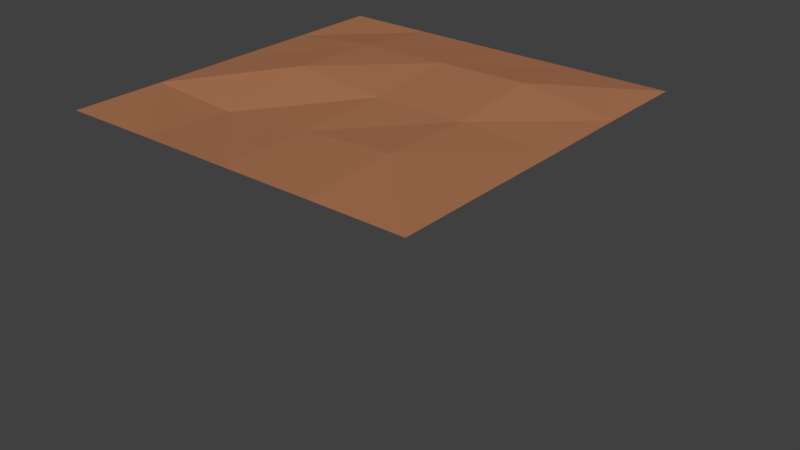 # Source: tileRocks01.blend  (saved by Blender 2.80.74; exported with 4.5.12 LTS)
import bpy
from mathutils import Matrix  # noqa: F401  (used for matrix-valued properties, if any)

bpy.ops.wm.read_factory_settings(use_empty=True)
scene = bpy.context.scene
scene.name = 'Scene'

# ---- collections
col_collection_1 = bpy.data.collections.new('Collection 1'); scene.collection.children.link(col_collection_1)
col_grass_clump = bpy.data.collections.new('Grass Clump'); scene.collection.children.link(col_grass_clump)
col_grass_clump.hide_render = True
col_rocks = bpy.data.collections.new('Rocks'); scene.collection.children.link(col_rocks)

# ---- images (referenced by path relative to the original .blend; pixels are not part of the script)
import os
ASSET_DIR = os.environ.get("B2B_ASSET_DIR", "")  # directory of the original .blend (textures are referenced by path, not embedded)
HERE = os.path.dirname(os.path.abspath(__file__))  # packed textures are extracted next to this script under _unpacked/

def load_image(name, relpath, width, height, colorspace="sRGB"):
    """Load a texture the original file referenced (path relative to the .blend, or extracted next to this script)."""
    p = next((c for c in (os.path.join(HERE, relpath), os.path.join(ASSET_DIR, relpath)) if relpath and os.path.exists(c)), "")
    if p:
        img = bpy.data.images.load(p, check_existing=True)
        img.name = name
    else:  # same state as the original file: an image datablock whose file is absent (Cycles renders it pink)
        img = bpy.data.images.new(name, width, height)
        img.source = "FILE"
        img.filepath = "//" + (relpath or name)
    img.colorspace_settings.name = colorspace
    return img
img_baked = load_image('Baked', 'Baked_N.png', 1024, 1024, 'sRGB')
img_baked_001 = load_image('Baked.001', '', 1024, 1024, 'sRGB')

# ---- materials (node trees are filled in below, after node groups)
mat_dirt = bpy.data.materials.new('Dirt')
mat_dirt.alpha_threshold = 0.0
mat_dirt.roughness = 0.5
mat_grass = bpy.data.materials.new('Grass')
mat_rock = bpy.data.materials.new('Rock')
mat_rock.displacement_method = 'BOTH'
mat_rock_001 = bpy.data.materials.new('Rock.001')
mat_rock_001.displacement_method = 'BOTH'

# ---- material node trees
mat_dirt.use_nodes = True; mat_dirt.node_tree.nodes.clear()
_N = mat_dirt.node_tree.nodes; _L = mat_dirt.node_tree.links
n0 = _N.new('ShaderNodeOutputMaterial'); n0.name = 'Material Output'; n0.location = (300, 300)
n1 = _N.new('ShaderNodeBsdfDiffuse'); n1.name = 'Diffuse BSDF'; n1.location = (10, 300)
n1.inputs[0].default_value = (0.402, 0.1735, 0.08554, 1.0)
_L.new(n1.outputs[0], n0.inputs[0])
n0.is_active_output = True
mat_grass.use_nodes = True; mat_grass.node_tree.nodes.clear()
_N = mat_grass.node_tree.nodes; _L = mat_grass.node_tree.links
n0 = _N.new('ShaderNodeOutputMaterial'); n0.name = 'Material Output'; n0.location = (300, 300)
n1 = _N.new('ShaderNodeBsdfPrincipled'); n1.name = 'Principled BSDF'; n1.location = (10, 300)
n1.distribution = 'GGX'
n1.subsurface_method = 'BURLEY'
n1.inputs[0].default_value = (0.08824, 0.3982, 0.1158, 1.0)
n1.inputs[3].default_value = 1.45
n1.inputs[27].default_value = (0.0, 0.0, 0.0, 1.0)
n1.inputs[28].default_value = 1.0
_L.new(n1.outputs[0], n0.inputs[0])
n0.is_active_output = True
mat_rock.use_nodes = True; mat_rock.node_tree.nodes.clear()
_N = mat_rock.node_tree.nodes; _L = mat_rock.node_tree.links
n0 = _N.new('ShaderNodeOutputMaterial'); n0.name = 'Material Output'; n0.location = (559, 243)
n1 = _N.new('ShaderNodeDisplacement'); n1.name = 'Displacement'; n1.location = (320, 176)
n1.inputs[2].default_value = 0.2
n2 = _N.new('ShaderNodeTexVoronoi'); n2.name = 'Voronoi Texture'; n2.location = (118, 146)
n2.inputs[2].default_value = 1.9
n3 = _N.new('ShaderNodeBsdfPrincipled'); n3.name = 'Principled BSDF'; n3.location = (-181, 218)
n3.width = 246
n3.distribution = 'GGX'
n3.subsurface_method = 'BURLEY'
n3.inputs[0].default_value = (0.05925, 0.0749, 0.08353, 1.0)
n3.inputs[3].default_value = 1.45
n3.inputs[27].default_value = (0.0, 0.0, 0.0, 1.0)
n3.inputs[28].default_value = 1.0
n4 = _N.new('ShaderNodeTexImage'); n4.name = 'Image Texture'; n4.location = (-578, 203)
n4.image = img_baked
n5 = _N.new('ShaderNodeMath'); n5.name = 'Math'; n5.location = (0, 0)
n5.operation = 'MULTIPLY'
_L.new(n3.outputs[0], n0.inputs[0])
_L.new(n1.outputs[0], n0.inputs[2])
_L.new(n5.outputs[0], n1.inputs[0])
_L.new(n2.outputs[0], n5.inputs[0])
_L.new(n2.outputs[0], n5.inputs[1])
n0.is_active_output = True
mat_rock_001.use_nodes = True; mat_rock_001.node_tree.nodes.clear()
_N = mat_rock_001.node_tree.nodes; _L = mat_rock_001.node_tree.links
n0 = _N.new('ShaderNodeOutputMaterial'); n0.name = 'Material Output'; n0.location = (559, 243)
n1 = _N.new('ShaderNodeDisplacement'); n1.name = 'Displacement'; n1.location = (320, 176)
n1.inputs[2].default_value = 0.2
n2 = _N.new('ShaderNodeTexVoronoi'); n2.name = 'Voronoi Texture'; n2.location = (118, 146)
n2.inputs[2].default_value = 1.9
n3 = _N.new('ShaderNodeBsdfPrincipled'); n3.name = 'Principled BSDF'; n3.location = (-181, 218)
n3.width = 246
n3.distribution = 'GGX'
n3.subsurface_method = 'BURLEY'
n3.inputs[0].default_value = (0.05925, 0.0749, 0.08353, 1.0)
n3.inputs[3].default_value = 1.45
n3.inputs[27].default_value = (0.0, 0.0, 0.0, 1.0)
n3.inputs[28].default_value = 1.0
n4 = _N.new('ShaderNodeTexImage'); n4.name = 'Image Texture'; n4.location = (-574, 149)
n4.image = img_baked_001
n5 = _N.new('ShaderNodeMath'); n5.name = 'Math'; n5.location = (0, 0)
n5.operation = 'MULTIPLY'
_L.new(n3.outputs[0], n0.inputs[0])
_L.new(n1.outputs[0], n0.inputs[2])
_L.new(n5.outputs[0], n1.inputs[0])
_L.new(n2.outputs[0], n5.inputs[0])
_L.new(n2.outputs[0], n5.inputs[1])
n0.is_active_output = True

# ---- world
world_world = bpy.data.worlds.new('World'); scene.world = world_world
world_world.color = (0.05088, 0.05088, 0.05088)
world_world.use_sun_shadow = False
world_world.sun_shadow_jitter_overblur = 0.0
world_world.cycles.sampling_method = 'MANUAL'

# ---- meshes
me_plane = bpy.data.meshes.new('Plane')
me_plane.from_pydata([(-1.001, -1.001, 0.007018), (1.0, -1.001, 0.007018), (-0.9997, 0.9987, 0.007018), (1.0, 1.0, 0.007018), (-0.9989, -0.0006004, 0.007018), (-4.877e-05, -1.0, 0.007018), (1.001, -0.0005842, 0.007018), (0.001416, 0.9974, 0.007018), (9.576e-05, 0.000338, 0.02404), (-0.9984, -0.4999, 0.007018), (0.5, -0.9993, 0.007018), (0.9988, 0.4995, 0.007018), (-0.4991, 0.9977, 0.007018), (-0.9991, 0.4973, 0.007018), (-0.4995, -0.9994, 0.007018), (0.9995, -0.499, 0.007018), (0.4991, 0.9989, 0.007018), (-0.0002467, 0.5006, 0.06457), (2.311e-06, -0.5, 0.007031), (-0.5, -3.464e-05, 0.0705), (0.5002, -7.158e-05, 0.02588), (0.5006, -0.5013, 0.0382), (-0.5, -0.5002, -0.02589), (-0.5001, 0.5001, 0.0584), (0.4994, 0.4998, 0.07346)], [], [(20, 6, 11, 24), (8, 20, 24, 17), (17, 24, 16, 7), (19, 8, 17, 23), (4, 19, 23, 13), (13, 23, 12, 2), (5, 18, 22, 14), (14, 22, 9, 0), (9, 22, 19, 4), (1, 15, 21, 10), (10, 21, 18, 5), (18, 21, 20, 8), (21, 15, 6, 20), (22, 18, 8, 19), (23, 17, 7, 12), (24, 11, 3, 16)])
me_plane.materials.append(mat_dirt)
me_plane.use_remesh_preserve_volume = False
me_plane.use_remesh_preserve_attributes = False
me_plane.use_mirror_vertex_groups = False
me_plane.update()
me_cube = bpy.data.meshes.new('Cube')
me_cube.from_pydata([(-1.945, -2.023, -0.9972), (-1.277, -0.4483, 1.212), (-1.867, 2.015, -0.9943), (2.165, -2.026, -0.9947), (2.27, 2.011, -0.9908), (-1.492, -1.824, -0.8344), (-1.056, -1.687, -0.6696), (-0.7486, -1.579, -0.5073), (-0.5718, -1.437, -0.35), (-0.6749, -1.363, -0.1998), (-0.8917, -1.266, -0.05463), (-1.068, -1.123, 0.08852), (-1.374, -1.077, 0.2326), (-1.634, -1.014, 0.3839), (-1.892, -1.034, 0.5433), (-2.083, -1.056, 0.7059), (-2.109, -1.041, 0.8697), (-2.196, 0.08273, 0.8677), (-2.161, 0.2862, 0.7041), (-1.951, 0.5, 0.542), (-1.667, 0.6973, 0.3835), (-1.362, 0.8834, 0.2341), (-1.015, 0.9302, 0.09156), (-0.7864, 1.077, -0.04971), (-0.5205, 1.192, -0.1932), (-0.3853, 1.297, -0.3424), (-0.5512, 1.481, -0.4996), (-0.8763, 1.629, -0.6628), (-1.353, 1.793, -0.8292), (-1.088, 0.1527, 0.8565), (-0.8177, 0.3448, 0.6952), (-0.3897, 0.5387, 0.5369), (0.1123, 0.715, 0.3828), (0.7199, 0.8874, 0.2371), (1.209, 0.9313, 0.09645), (1.791, 1.075, -0.04245), (2.316, 1.187, -0.1841), (2.646, 1.29, -0.3325), (2.779, 1.474, -0.4904), (2.653, 1.622, -0.6554), (2.421, 1.788, -0.8236), (-1.001, -0.9703, 0.8585), (-0.7419, -0.9961, 0.6969), (-0.3352, -0.994, 0.538), (0.1328, -0.9953, 0.3827), (0.6937, -1.073, 0.2351), (1.137, -1.122, 0.0928), (1.658, -1.267, -0.04834), (2.121, -1.366, -0.1921), (2.407, -1.441, -0.3419), (2.536, -1.584, -0.4998), (2.439, -1.693, -0.6634), (2.254, -1.828, -0.8298)], [], [(16, 1, 17), (17, 1, 29), (29, 1, 41), (41, 1, 16), (2, 4, 3, 0), (3, 52, 5, 0), (52, 51, 6, 5), (51, 50, 7, 6), (50, 49, 8, 7), (49, 48, 9, 8), (48, 47, 10, 9), (47, 46, 11, 10), (46, 45, 12, 11), (45, 44, 13, 12), (44, 43, 14, 13), (43, 42, 15, 14), (42, 41, 16, 15), (4, 40, 52, 3), (40, 39, 51, 52), (39, 38, 50, 51), (38, 37, 49, 50), (37, 36, 48, 49), (36, 35, 47, 48), (35, 34, 46, 47), (34, 33, 45, 46), (33, 32, 44, 45), (32, 31, 43, 44), (31, 30, 42, 43), (30, 29, 41, 42), (2, 28, 40, 4), (28, 27, 39, 40), (27, 26, 38, 39), (26, 25, 37, 38), (25, 24, 36, 37), (24, 23, 35, 36), (23, 22, 34, 35), (22, 21, 33, 34), (21, 20, 32, 33), (20, 19, 31, 32), (19, 18, 30, 31), (18, 17, 29, 30), (0, 5, 28, 2), (5, 6, 27, 28), (6, 7, 26, 27), (7, 8, 25, 26), (8, 9, 24, 25), (9, 10, 23, 24), (10, 11, 22, 23), (11, 12, 21, 22), (12, 13, 20, 21), (13, 14, 19, 20), (14, 15, 18, 19), (15, 16, 17, 18)])
_uv = me_cube.uv_layers.new(name='UVMap')
_uv.uv.foreach_set('vector', [0.6058, 0.0, 0.625, 0.25, 0.6058, 0.25, 0.6058, 0.25, 0.625, 0.5, 0.6058, 0.5, 0.6058, 0.5, 0.625, 0.75, 0.6058, 0.75, 0.6058, 0.75, 0.625, 1.0, 0.6058, 1.0, 0.125, 0.5, 0.375, 0.5, 0.375, 0.75, 0.125, 0.75, 0.375, 0.75, 0.3942, 0.75, 0.3942, 1.0, 0.375, 1.0, 0.3942, 0.75, 0.4135, 0.75, 0.4135, 1.0, 0.3942, 1.0, 0.4135, 0.75, 0.4327, 0.75, 0.4327, 1.0, 0.4135, 1.0, 0.4327, 0.75, 0.4519, 0.75, 0.4519, 1.0, 0.4327, 1.0, 0.4519, 0.75, 0.4712, 0.75, 0.4712, 1.0, 0.4519, 1.0, 0.4712, 0.75, 0.4904, 0.75, 0.4904, 1.0, 0.4712, 1.0, 0.4904, 0.75, 0.5096, 0.75, 0.5096, 1.0, 0.4904, 1.0, 0.5096, 0.75, 0.5288, 0.75, 0.5288, 1.0, 0.5096, 1.0, 0.5288, 0.75, 0.5481, 0.75, 0.5481, 1.0, 0.5288, 1.0, 0.5481, 0.75, 0.5673, 0.75, 0.5673, 1.0, 0.5481, 1.0, 0.5673, 0.75, 0.5865, 0.75, 0.5865, 1.0, 0.5673, 1.0, 0.5865, 0.75, 0.6058, 0.75, 0.6058, 1.0, 0.5865, 1.0, 0.375, 0.5, 0.3942, 0.5, 0.3942, 0.75, 0.375, 0.75, 0.3942, 0.5, 0.4135, 0.5, 0.4135, 0.75, 0.3942, 0.75, 0.4135, 0.5, 0.4327, 0.5, 0.4327, 0.75, 0.4135, 0.75, 0.4327, 0.5, 0.4519, 0.5, 0.4519, 0.75, 0.4327, 0.75, 0.4519, 0.5, 0.4712, 0.5, 0.4712, 0.75, 0.4519, 0.75, 0.4712, 0.5, 0.4904, 0.5, 0.4904, 0.75, 0.4712, 0.75, 0.4904, 0.5, 0.5096, 0.5, 0.5096, 0.75, 0.4904, 0.75, 0.5096, 0.5, 0.5288, 0.5, 0.5288, 0.75, 0.5096, 0.75, 0.5288, 0.5, 0.5481, 0.5, 0.5481, 0.75, 0.5288, 0.75, 0.5481, 0.5, 0.5673, 0.5, 0.5673, 0.75, 0.5481, 0.75, 0.5673, 0.5, 0.5865, 0.5, 0.5865, 0.75, 0.5673, 0.75, 0.5865, 0.5, 0.6058, 0.5, 0.6058, 0.75, 0.5865, 0.75, 0.375, 0.25, 0.3942, 0.25, 0.3942, 0.5, 0.375, 0.5, 0.3942, 0.25, 0.4135, 0.25, 0.4135, 0.5, 0.3942, 0.5, 0.4135, 0.25, 0.4327, 0.25, 0.4327, 0.5, 0.4135, 0.5, 0.4327, 0.25, 0.4519, 0.25, 0.4519, 0.5, 0.4327, 0.5, 0.4519, 0.25, 0.4712, 0.25, 0.4712, 0.5, 0.4519, 0.5, 0.4712, 0.25, 0.4904, 0.25, 0.4904, 0.5, 0.4712, 0.5, 0.4904, 0.25, 0.5096, 0.25, 0.5096, 0.5, 0.4904, 0.5, 0.5096, 0.25, 0.5288, 0.25, 0.5288, 0.5, 0.5096, 0.5, 0.5288, 0.25, 0.5481, 0.25, 0.5481, 0.5, 0.5288, 0.5, 0.5481, 0.25, 0.5673, 0.25, 0.5673, 0.5, 0.5481, 0.5, 0.5673, 0.25, 0.5865, 0.25, 0.5865, 0.5, 0.5673, 0.5, 0.5865, 0.25, 0.6058, 0.25, 0.6058, 0.5, 0.5865, 0.5, 0.375, 0.0, 0.3942, 0.0, 0.3942, 0.25, 0.375, 0.25, 0.3942, 0.0, 0.4135, 0.0, 0.4135, 0.25, 0.3942, 0.25, 0.4135, 0.0, 0.4327, 0.0, 0.4327, 0.25, 0.4135, 0.25, 0.4327, 0.0, 0.4519, 0.0, 0.4519, 0.25, 0.4327, 0.25, 0.4519, 0.0, 0.4712, 0.0, 0.4712, 0.25, 0.4519, 0.25, 0.4712, 0.0, 0.4904, 0.0, 0.4904, 0.25, 0.4712, 0.25, 0.4904, 0.0, 0.5096, 0.0, 0.5096, 0.25, 0.4904, 0.25, 0.5096, 0.0, 0.5288, 0.0, 0.5288, 0.25, 0.5096, 0.25, 0.5288, 0.0, 0.5481, 0.0, 0.5481, 0.25, 0.5288, 0.25, 0.5481, 0.0, 0.5673, 0.0, 0.5673, 0.25, 0.5481, 0.25, 0.5673, 0.0, 0.5865, 0.0, 0.5865, 0.25, 0.5673, 0.25, 0.5865, 0.0, 0.6058, 0.0, 0.6058, 0.25, 0.5865, 0.25])
me_cube.materials.append(mat_grass)
me_cube.use_remesh_preserve_volume = False
me_cube.use_remesh_preserve_attributes = False
me_cube.use_mirror_vertex_groups = False
me_cube.update()
me_cube_001 = bpy.data.meshes.new('Cube.001')
me_cube_001.from_pydata([(-1.945, -2.023, -0.9972), (6.839, 0.8233, 1.096), (-1.867, 2.015, -0.9943), (2.165, -2.026, -0.9947), (2.27, 2.011, -0.9908), (-1.488, -1.717, -0.8342), (-0.8753, -1.56, -0.6787), (-0.1843, -1.496, -0.5372), (0.3768, -1.432, -0.3998), (0.5955, -1.319, -0.26), (0.5378, -1.336, -0.1097), (0.5284, -1.059, 0.05102), (0.5278, -0.8418, 0.2193), (0.9645, -0.5903, 0.3891), (1.822, -0.4252, 0.5566), (2.842, -0.2483, 0.7246), (4.017, -0.03927, 0.886), (3.95, 1.086, 0.8807), (2.778, 1.094, 0.7186), (1.773, 1.108, 0.5504), (0.952, 1.119, 0.3833), (0.6042, 1.116, 0.2141), (0.648, 0.9945, 0.04892), (0.6925, 1.011, -0.1077), (0.7549, 0.8663, -0.2553), (0.5594, 1.0, -0.3934), (-0.004372, 1.212, -0.5306), (-0.7117, 1.444, -0.6726), (-1.357, 1.687, -0.8293), (5.438, 1.203, 0.832), (4.508, 1.199, 0.6692), (3.681, 1.187, 0.5045), (3.02, 1.172, 0.3449), (2.75, 1.179, 0.193), (2.721, 1.075, 0.04765), (2.909, 1.116, -0.08806), (3.077, 1.171, -0.2171), (3.076, 1.251, -0.3522), (2.939, 1.447, -0.4992), (2.672, 1.619, -0.6564), (2.421, 1.788, -0.8236), (5.504, 0.07794, 0.8378), (4.569, -0.1419, 0.6759), (3.726, -0.3452, 0.5114), (3.026, -0.5381, 0.351), (2.671, -0.7793, 0.1987), (2.582, -0.9769, 0.0507), (2.729, -1.23, -0.08982), (2.861, -1.389, -0.2241), (2.835, -1.486, -0.3622), (2.702, -1.612, -0.5089), (2.459, -1.696, -0.6645), (2.254, -1.828, -0.8298)], [], [(16, 1, 17), (17, 1, 29), (29, 1, 41), (41, 1, 16), (2, 4, 3, 0), (3, 52, 5, 0), (52, 51, 6, 5), (51, 50, 7, 6), (50, 49, 8, 7), (49, 48, 9, 8), (48, 47, 10, 9), (47, 46, 11, 10), (46, 45, 12, 11), (45, 44, 13, 12), (44, 43, 14, 13), (43, 42, 15, 14), (42, 41, 16, 15), (4, 40, 52, 3), (40, 39, 51, 52), (39, 38, 50, 51), (38, 37, 49, 50), (37, 36, 48, 49), (36, 35, 47, 48), (35, 34, 46, 47), (34, 33, 45, 46), (33, 32, 44, 45), (32, 31, 43, 44), (31, 30, 42, 43), (30, 29, 41, 42), (2, 28, 40, 4), (28, 27, 39, 40), (27, 26, 38, 39), (26, 25, 37, 38), (25, 24, 36, 37), (24, 23, 35, 36), (23, 22, 34, 35), (22, 21, 33, 34), (21, 20, 32, 33), (20, 19, 31, 32), (19, 18, 30, 31), (18, 17, 29, 30), (0, 5, 28, 2), (5, 6, 27, 28), (6, 7, 26, 27), (7, 8, 25, 26), (8, 9, 24, 25), (9, 10, 23, 24), (10, 11, 22, 23), (11, 12, 21, 22), (12, 13, 20, 21), (13, 14, 19, 20), (14, 15, 18, 19), (15, 16, 17, 18)])
_uv = me_cube_001.uv_layers.new(name='UVMap')
_uv.uv.foreach_set('vector', [0.6058, 0.0, 0.625, 0.25, 0.6058, 0.25, 0.6058, 0.25, 0.625, 0.5, 0.6058, 0.5, 0.6058, 0.5, 0.625, 0.75, 0.6058, 0.75, 0.6058, 0.75, 0.625, 1.0, 0.6058, 1.0, 0.125, 0.5, 0.375, 0.5, 0.375, 0.75, 0.125, 0.75, 0.375, 0.75, 0.3942, 0.75, 0.3942, 1.0, 0.375, 1.0, 0.3942, 0.75, 0.4135, 0.75, 0.4135, 1.0, 0.3942, 1.0, 0.4135, 0.75, 0.4327, 0.75, 0.4327, 1.0, 0.4135, 1.0, 0.4327, 0.75, 0.4519, 0.75, 0.4519, 1.0, 0.4327, 1.0, 0.4519, 0.75, 0.4712, 0.75, 0.4712, 1.0, 0.4519, 1.0, 0.4712, 0.75, 0.4904, 0.75, 0.4904, 1.0, 0.4712, 1.0, 0.4904, 0.75, 0.5096, 0.75, 0.5096, 1.0, 0.4904, 1.0, 0.5096, 0.75, 0.5288, 0.75, 0.5288, 1.0, 0.5096, 1.0, 0.5288, 0.75, 0.5481, 0.75, 0.5481, 1.0, 0.5288, 1.0, 0.5481, 0.75, 0.5673, 0.75, 0.5673, 1.0, 0.5481, 1.0, 0.5673, 0.75, 0.5865, 0.75, 0.5865, 1.0, 0.5673, 1.0, 0.5865, 0.75, 0.6058, 0.75, 0.6058, 1.0, 0.5865, 1.0, 0.375, 0.5, 0.3942, 0.5, 0.3942, 0.75, 0.375, 0.75, 0.3942, 0.5, 0.4135, 0.5, 0.4135, 0.75, 0.3942, 0.75, 0.4135, 0.5, 0.4327, 0.5, 0.4327, 0.75, 0.4135, 0.75, 0.4327, 0.5, 0.4519, 0.5, 0.4519, 0.75, 0.4327, 0.75, 0.4519, 0.5, 0.4712, 0.5, 0.4712, 0.75, 0.4519, 0.75, 0.4712, 0.5, 0.4904, 0.5, 0.4904, 0.75, 0.4712, 0.75, 0.4904, 0.5, 0.5096, 0.5, 0.5096, 0.75, 0.4904, 0.75, 0.5096, 0.5, 0.5288, 0.5, 0.5288, 0.75, 0.5096, 0.75, 0.5288, 0.5, 0.5481, 0.5, 0.5481, 0.75, 0.5288, 0.75, 0.5481, 0.5, 0.5673, 0.5, 0.5673, 0.75, 0.5481, 0.75, 0.5673, 0.5, 0.5865, 0.5, 0.5865, 0.75, 0.5673, 0.75, 0.5865, 0.5, 0.6058, 0.5, 0.6058, 0.75, 0.5865, 0.75, 0.375, 0.25, 0.3942, 0.25, 0.3942, 0.5, 0.375, 0.5, 0.3942, 0.25, 0.4135, 0.25, 0.4135, 0.5, 0.3942, 0.5, 0.4135, 0.25, 0.4327, 0.25, 0.4327, 0.5, 0.4135, 0.5, 0.4327, 0.25, 0.4519, 0.25, 0.4519, 0.5, 0.4327, 0.5, 0.4519, 0.25, 0.4712, 0.25, 0.4712, 0.5, 0.4519, 0.5, 0.4712, 0.25, 0.4904, 0.25, 0.4904, 0.5, 0.4712, 0.5, 0.4904, 0.25, 0.5096, 0.25, 0.5096, 0.5, 0.4904, 0.5, 0.5096, 0.25, 0.5288, 0.25, 0.5288, 0.5, 0.5096, 0.5, 0.5288, 0.25, 0.5481, 0.25, 0.5481, 0.5, 0.5288, 0.5, 0.5481, 0.25, 0.5673, 0.25, 0.5673, 0.5, 0.5481, 0.5, 0.5673, 0.25, 0.5865, 0.25, 0.5865, 0.5, 0.5673, 0.5, 0.5865, 0.25, 0.6058, 0.25, 0.6058, 0.5, 0.5865, 0.5, 0.375, 0.0, 0.3942, 0.0, 0.3942, 0.25, 0.375, 0.25, 0.3942, 0.0, 0.4135, 0.0, 0.4135, 0.25, 0.3942, 0.25, 0.4135, 0.0, 0.4327, 0.0, 0.4327, 0.25, 0.4135, 0.25, 0.4327, 0.0, 0.4519, 0.0, 0.4519, 0.25, 0.4327, 0.25, 0.4519, 0.0, 0.4712, 0.0, 0.4712, 0.25, 0.4519, 0.25, 0.4712, 0.0, 0.4904, 0.0, 0.4904, 0.25, 0.4712, 0.25, 0.4904, 0.0, 0.5096, 0.0, 0.5096, 0.25, 0.4904, 0.25, 0.5096, 0.0, 0.5288, 0.0, 0.5288, 0.25, 0.5096, 0.25, 0.5288, 0.0, 0.5481, 0.0, 0.5481, 0.25, 0.5288, 0.25, 0.5481, 0.0, 0.5673, 0.0, 0.5673, 0.25, 0.5481, 0.25, 0.5673, 0.0, 0.5865, 0.0, 0.5865, 0.25, 0.5673, 0.25, 0.5865, 0.0, 0.6058, 0.0, 0.6058, 0.25, 0.5865, 0.25])
me_cube_001.materials.append(mat_grass)
me_cube_001.use_remesh_preserve_volume = False
me_cube_001.use_remesh_preserve_attributes = False
me_cube_001.use_mirror_vertex_groups = False
me_cube_001.update()
me_cube_002 = bpy.data.meshes.new('Cube.002')
me_cube_002.from_pydata([(-1.945, -2.023, -0.9972), (-1.312, -0.5832, 1.04), (-1.867, 2.015, -0.9943), (2.165, -2.026, -0.9947), (2.27, 2.011, -0.9908), (-1.488, -1.717, -0.8342), (-0.8753, -1.56, -0.6787), (-0.1843, -1.496, -0.5372), (0.3768, -1.432, -0.3998), (0.5955, -1.319, -0.26), (0.5378, -1.336, -0.1097), (0.5284, -1.059, 0.05102), (0.7273, -0.8024, 0.2226), (1.25, -0.3852, 0.405), (0.7508, -0.5397, 0.5769), (0.2347, -0.6544, 0.7241), (-0.3725, -0.8011, 0.8545), (-0.5748, 0.3085, 0.8512), (0.2307, 0.6807, 0.7115), (0.7168, 0.9989, 0.5719), (1.068, 1.292, 0.3906), (0.7319, 1.142, 0.2166), (0.648, 0.9945, 0.04892), (0.6925, 1.011, -0.1077), (0.7549, 0.8663, -0.2553), (0.5594, 1.0, -0.3934), (-0.004372, 1.212, -0.5306), (-0.7117, 1.444, -0.6726), (-1.357, 1.687, -0.8293), (0.546, 0.4969, 0.853), (1.513, 0.8732, 0.7236), (1.992, 1.071, 0.5621), (3.028, 1.21, 0.3592), (2.751, 1.179, 0.193), (2.721, 1.075, 0.04765), (2.909, 1.116, -0.08806), (3.077, 1.171, -0.2171), (3.076, 1.251, -0.3522), (2.939, 1.447, -0.4992), (2.672, 1.619, -0.6564), (2.421, 1.788, -0.8236), (0.6995, -0.6226, 0.8556), (1.681, -0.4251, 0.7407), (2.266, -0.4206, 0.5707), (3.146, -0.4745, 0.3686), (2.685, -0.7758, 0.1992), (2.582, -0.9769, 0.0507), (2.729, -1.23, -0.08982), (2.861, -1.389, -0.2241), (2.835, -1.486, -0.3622), (2.702, -1.612, -0.5089), (2.459, -1.696, -0.6645), (2.254, -1.828, -0.8298)], [], [(16, 1, 17), (17, 1, 29), (29, 1, 41), (41, 1, 16), (2, 4, 3, 0), (3, 52, 5, 0), (52, 51, 6, 5), (51, 50, 7, 6), (50, 49, 8, 7), (49, 48, 9, 8), (48, 47, 10, 9), (47, 46, 11, 10), (46, 45, 12, 11), (45, 44, 13, 12), (44, 43, 14, 13), (43, 42, 15, 14), (42, 41, 16, 15), (4, 40, 52, 3), (40, 39, 51, 52), (39, 38, 50, 51), (38, 37, 49, 50), (37, 36, 48, 49), (36, 35, 47, 48), (35, 34, 46, 47), (34, 33, 45, 46), (33, 32, 44, 45), (32, 31, 43, 44), (31, 30, 42, 43), (30, 29, 41, 42), (2, 28, 40, 4), (28, 27, 39, 40), (27, 26, 38, 39), (26, 25, 37, 38), (25, 24, 36, 37), (24, 23, 35, 36), (23, 22, 34, 35), (22, 21, 33, 34), (21, 20, 32, 33), (20, 19, 31, 32), (19, 18, 30, 31), (18, 17, 29, 30), (0, 5, 28, 2), (5, 6, 27, 28), (6, 7, 26, 27), (7, 8, 25, 26), (8, 9, 24, 25), (9, 10, 23, 24), (10, 11, 22, 23), (11, 12, 21, 22), (12, 13, 20, 21), (13, 14, 19, 20), (14, 15, 18, 19), (15, 16, 17, 18)])
_uv = me_cube_002.uv_layers.new(name='UVMap')
_uv.uv.foreach_set('vector', [0.6058, 0.0, 0.625, 0.25, 0.6058, 0.25, 0.6058, 0.25, 0.625, 0.5, 0.6058, 0.5, 0.6058, 0.5, 0.625, 0.75, 0.6058, 0.75, 0.6058, 0.75, 0.625, 1.0, 0.6058, 1.0, 0.125, 0.5, 0.375, 0.5, 0.375, 0.75, 0.125, 0.75, 0.375, 0.75, 0.3942, 0.75, 0.3942, 1.0, 0.375, 1.0, 0.3942, 0.75, 0.4135, 0.75, 0.4135, 1.0, 0.3942, 1.0, 0.4135, 0.75, 0.4327, 0.75, 0.4327, 1.0, 0.4135, 1.0, 0.4327, 0.75, 0.4519, 0.75, 0.4519, 1.0, 0.4327, 1.0, 0.4519, 0.75, 0.4712, 0.75, 0.4712, 1.0, 0.4519, 1.0, 0.4712, 0.75, 0.4904, 0.75, 0.4904, 1.0, 0.4712, 1.0, 0.4904, 0.75, 0.5096, 0.75, 0.5096, 1.0, 0.4904, 1.0, 0.5096, 0.75, 0.5288, 0.75, 0.5288, 1.0, 0.5096, 1.0, 0.5288, 0.75, 0.5481, 0.75, 0.5481, 1.0, 0.5288, 1.0, 0.5481, 0.75, 0.5673, 0.75, 0.5673, 1.0, 0.5481, 1.0, 0.5673, 0.75, 0.5865, 0.75, 0.5865, 1.0, 0.5673, 1.0, 0.5865, 0.75, 0.6058, 0.75, 0.6058, 1.0, 0.5865, 1.0, 0.375, 0.5, 0.3942, 0.5, 0.3942, 0.75, 0.375, 0.75, 0.3942, 0.5, 0.4135, 0.5, 0.4135, 0.75, 0.3942, 0.75, 0.4135, 0.5, 0.4327, 0.5, 0.4327, 0.75, 0.4135, 0.75, 0.4327, 0.5, 0.4519, 0.5, 0.4519, 0.75, 0.4327, 0.75, 0.4519, 0.5, 0.4712, 0.5, 0.4712, 0.75, 0.4519, 0.75, 0.4712, 0.5, 0.4904, 0.5, 0.4904, 0.75, 0.4712, 0.75, 0.4904, 0.5, 0.5096, 0.5, 0.5096, 0.75, 0.4904, 0.75, 0.5096, 0.5, 0.5288, 0.5, 0.5288, 0.75, 0.5096, 0.75, 0.5288, 0.5, 0.5481, 0.5, 0.5481, 0.75, 0.5288, 0.75, 0.5481, 0.5, 0.5673, 0.5, 0.5673, 0.75, 0.5481, 0.75, 0.5673, 0.5, 0.5865, 0.5, 0.5865, 0.75, 0.5673, 0.75, 0.5865, 0.5, 0.6058, 0.5, 0.6058, 0.75, 0.5865, 0.75, 0.375, 0.25, 0.3942, 0.25, 0.3942, 0.5, 0.375, 0.5, 0.3942, 0.25, 0.4135, 0.25, 0.4135, 0.5, 0.3942, 0.5, 0.4135, 0.25, 0.4327, 0.25, 0.4327, 0.5, 0.4135, 0.5, 0.4327, 0.25, 0.4519, 0.25, 0.4519, 0.5, 0.4327, 0.5, 0.4519, 0.25, 0.4712, 0.25, 0.4712, 0.5, 0.4519, 0.5, 0.4712, 0.25, 0.4904, 0.25, 0.4904, 0.5, 0.4712, 0.5, 0.4904, 0.25, 0.5096, 0.25, 0.5096, 0.5, 0.4904, 0.5, 0.5096, 0.25, 0.5288, 0.25, 0.5288, 0.5, 0.5096, 0.5, 0.5288, 0.25, 0.5481, 0.25, 0.5481, 0.5, 0.5288, 0.5, 0.5481, 0.25, 0.5673, 0.25, 0.5673, 0.5, 0.5481, 0.5, 0.5673, 0.25, 0.5865, 0.25, 0.5865, 0.5, 0.5673, 0.5, 0.5865, 0.25, 0.6058, 0.25, 0.6058, 0.5, 0.5865, 0.5, 0.375, 0.0, 0.3942, 0.0, 0.3942, 0.25, 0.375, 0.25, 0.3942, 0.0, 0.4135, 0.0, 0.4135, 0.25, 0.3942, 0.25, 0.4135, 0.0, 0.4327, 0.0, 0.4327, 0.25, 0.4135, 0.25, 0.4327, 0.0, 0.4519, 0.0, 0.4519, 0.25, 0.4327, 0.25, 0.4519, 0.0, 0.4712, 0.0, 0.4712, 0.25, 0.4519, 0.25, 0.4712, 0.0, 0.4904, 0.0, 0.4904, 0.25, 0.4712, 0.25, 0.4904, 0.0, 0.5096, 0.0, 0.5096, 0.25, 0.4904, 0.25, 0.5096, 0.0, 0.5288, 0.0, 0.5288, 0.25, 0.5096, 0.25, 0.5288, 0.0, 0.5481, 0.0, 0.5481, 0.25, 0.5288, 0.25, 0.5481, 0.0, 0.5673, 0.0, 0.5673, 0.25, 0.5481, 0.25, 0.5673, 0.0, 0.5865, 0.0, 0.5865, 0.25, 0.5673, 0.25, 0.5865, 0.0, 0.6058, 0.0, 0.6058, 0.25, 0.5865, 0.25])
me_cube_002.materials.append(mat_grass)
me_cube_002.use_remesh_preserve_volume = False
me_cube_002.use_remesh_preserve_attributes = False
me_cube_002.use_mirror_vertex_groups = False
me_cube_002.update()
me_cube_003 = bpy.data.meshes.new('Cube.003')
me_cube_003.from_pydata([(-1.945, -2.023, -0.9972), (10.25, 0.6273, 0.6246), (-1.867, 2.015, -0.9943), (2.165, -2.026, -0.9947), (2.27, 2.011, -0.9908), (-1.488, -1.717, -0.8342), (-0.9295, -1.552, -0.6755), (-0.3955, -1.465, -0.5248), (-0.03337, -1.373, -0.3757), (-0.004141, -1.232, -0.2249), (-0.1897, -1.232, -0.06721), (-0.2782, -0.9432, 0.09814), (-0.2378, -0.7315, 0.264), (0.3414, -0.5, 0.4249), (1.656, -0.407, 0.5716), (3.605, -0.3698, 0.6908), (6.077, -0.3006, 0.7333), (5.952, 0.8219, 0.7419), (3.48, 0.9763, 0.6929), (1.559, 1.132, 0.569), (0.2748, 1.217, 0.4222), (-0.2496, 1.239, 0.2639), (-0.2728, 1.127, 0.1027), (-0.1735, 1.136, -0.05709), (0.03272, 0.9702, -0.2131), (0.03706, 1.076, -0.3629), (-0.3004, 1.255, -0.5133), (-0.8119, 1.458, -0.6667), (-1.359, 1.687, -0.8292), (7.214, 1.079, 0.6067), (5.157, 1.146, 0.5942), (3.396, 1.231, 0.5179), (2.21, 1.286, 0.3942), (1.758, 1.32, 0.2519), (1.688, 1.224, 0.108), (1.931, 1.257, -0.03086), (2.232, 1.293, -0.1677), (2.423, 1.345, -0.3139), (2.518, 1.508, -0.4745), (2.479, 1.647, -0.645), (2.389, 1.792, -0.8216), (7.343, -0.03844, 0.5939), (5.293, -0.1952, 0.5868), (3.506, -0.3057, 0.517), (2.279, -0.4316, 0.3956), (1.773, -0.6509, 0.2518), (1.662, -0.8446, 0.1045), (1.882, -1.108, -0.04029), (2.152, -1.287, -0.1825), (2.308, -1.411, -0.3313), (2.385, -1.567, -0.4902), (2.333, -1.678, -0.657), (2.244, -1.827, -0.8292)], [], [(16, 1, 17), (17, 1, 29), (29, 1, 41), (41, 1, 16), (2, 4, 3, 0), (3, 52, 5, 0), (52, 51, 6, 5), (51, 50, 7, 6), (50, 49, 8, 7), (49, 48, 9, 8), (48, 47, 10, 9), (47, 46, 11, 10), (46, 45, 12, 11), (45, 44, 13, 12), (44, 43, 14, 13), (43, 42, 15, 14), (42, 41, 16, 15), (4, 40, 52, 3), (40, 39, 51, 52), (39, 38, 50, 51), (38, 37, 49, 50), (37, 36, 48, 49), (36, 35, 47, 48), (35, 34, 46, 47), (34, 33, 45, 46), (33, 32, 44, 45), (32, 31, 43, 44), (31, 30, 42, 43), (30, 29, 41, 42), (2, 28, 40, 4), (28, 27, 39, 40), (27, 26, 38, 39), (26, 25, 37, 38), (25, 24, 36, 37), (24, 23, 35, 36), (23, 22, 34, 35), (22, 21, 33, 34), (21, 20, 32, 33), (20, 19, 31, 32), (19, 18, 30, 31), (18, 17, 29, 30), (0, 5, 28, 2), (5, 6, 27, 28), (6, 7, 26, 27), (7, 8, 25, 26), (8, 9, 24, 25), (9, 10, 23, 24), (10, 11, 22, 23), (11, 12, 21, 22), (12, 13, 20, 21), (13, 14, 19, 20), (14, 15, 18, 19), (15, 16, 17, 18)])
_uv = me_cube_003.uv_layers.new(name='UVMap')
_uv.uv.foreach_set('vector', [0.6058, 0.0, 0.625, 0.25, 0.6058, 0.25, 0.6058, 0.25, 0.625, 0.5, 0.6058, 0.5, 0.6058, 0.5, 0.625, 0.75, 0.6058, 0.75, 0.6058, 0.75, 0.625, 1.0, 0.6058, 1.0, 0.125, 0.5, 0.375, 0.5, 0.375, 0.75, 0.125, 0.75, 0.375, 0.75, 0.3942, 0.75, 0.3942, 1.0, 0.375, 1.0, 0.3942, 0.75, 0.4135, 0.75, 0.4135, 1.0, 0.3942, 1.0, 0.4135, 0.75, 0.4327, 0.75, 0.4327, 1.0, 0.4135, 1.0, 0.4327, 0.75, 0.4519, 0.75, 0.4519, 1.0, 0.4327, 1.0, 0.4519, 0.75, 0.4712, 0.75, 0.4712, 1.0, 0.4519, 1.0, 0.4712, 0.75, 0.4904, 0.75, 0.4904, 1.0, 0.4712, 1.0, 0.4904, 0.75, 0.5096, 0.75, 0.5096, 1.0, 0.4904, 1.0, 0.5096, 0.75, 0.5288, 0.75, 0.5288, 1.0, 0.5096, 1.0, 0.5288, 0.75, 0.5481, 0.75, 0.5481, 1.0, 0.5288, 1.0, 0.5481, 0.75, 0.5673, 0.75, 0.5673, 1.0, 0.5481, 1.0, 0.5673, 0.75, 0.5865, 0.75, 0.5865, 1.0, 0.5673, 1.0, 0.5865, 0.75, 0.6058, 0.75, 0.6058, 1.0, 0.5865, 1.0, 0.375, 0.5, 0.3942, 0.5, 0.3942, 0.75, 0.375, 0.75, 0.3942, 0.5, 0.4135, 0.5, 0.4135, 0.75, 0.3942, 0.75, 0.4135, 0.5, 0.4327, 0.5, 0.4327, 0.75, 0.4135, 0.75, 0.4327, 0.5, 0.4519, 0.5, 0.4519, 0.75, 0.4327, 0.75, 0.4519, 0.5, 0.4712, 0.5, 0.4712, 0.75, 0.4519, 0.75, 0.4712, 0.5, 0.4904, 0.5, 0.4904, 0.75, 0.4712, 0.75, 0.4904, 0.5, 0.5096, 0.5, 0.5096, 0.75, 0.4904, 0.75, 0.5096, 0.5, 0.5288, 0.5, 0.5288, 0.75, 0.5096, 0.75, 0.5288, 0.5, 0.5481, 0.5, 0.5481, 0.75, 0.5288, 0.75, 0.5481, 0.5, 0.5673, 0.5, 0.5673, 0.75, 0.5481, 0.75, 0.5673, 0.5, 0.5865, 0.5, 0.5865, 0.75, 0.5673, 0.75, 0.5865, 0.5, 0.6058, 0.5, 0.6058, 0.75, 0.5865, 0.75, 0.375, 0.25, 0.3942, 0.25, 0.3942, 0.5, 0.375, 0.5, 0.3942, 0.25, 0.4135, 0.25, 0.4135, 0.5, 0.3942, 0.5, 0.4135, 0.25, 0.4327, 0.25, 0.4327, 0.5, 0.4135, 0.5, 0.4327, 0.25, 0.4519, 0.25, 0.4519, 0.5, 0.4327, 0.5, 0.4519, 0.25, 0.4712, 0.25, 0.4712, 0.5, 0.4519, 0.5, 0.4712, 0.25, 0.4904, 0.25, 0.4904, 0.5, 0.4712, 0.5, 0.4904, 0.25, 0.5096, 0.25, 0.5096, 0.5, 0.4904, 0.5, 0.5096, 0.25, 0.5288, 0.25, 0.5288, 0.5, 0.5096, 0.5, 0.5288, 0.25, 0.5481, 0.25, 0.5481, 0.5, 0.5288, 0.5, 0.5481, 0.25, 0.5673, 0.25, 0.5673, 0.5, 0.5481, 0.5, 0.5673, 0.25, 0.5865, 0.25, 0.5865, 0.5, 0.5673, 0.5, 0.5865, 0.25, 0.6058, 0.25, 0.6058, 0.5, 0.5865, 0.5, 0.375, 0.0, 0.3942, 0.0, 0.3942, 0.25, 0.375, 0.25, 0.3942, 0.0, 0.4135, 0.0, 0.4135, 0.25, 0.3942, 0.25, 0.4135, 0.0, 0.4327, 0.0, 0.4327, 0.25, 0.4135, 0.25, 0.4327, 0.0, 0.4519, 0.0, 0.4519, 0.25, 0.4327, 0.25, 0.4519, 0.0, 0.4712, 0.0, 0.4712, 0.25, 0.4519, 0.25, 0.4712, 0.0, 0.4904, 0.0, 0.4904, 0.25, 0.4712, 0.25, 0.4904, 0.0, 0.5096, 0.0, 0.5096, 0.25, 0.4904, 0.25, 0.5096, 0.0, 0.5288, 0.0, 0.5288, 0.25, 0.5096, 0.25, 0.5288, 0.0, 0.5481, 0.0, 0.5481, 0.25, 0.5288, 0.25, 0.5481, 0.0, 0.5673, 0.0, 0.5673, 0.25, 0.5481, 0.25, 0.5673, 0.0, 0.5865, 0.0, 0.5865, 0.25, 0.5673, 0.25, 0.5865, 0.0, 0.6058, 0.0, 0.6058, 0.25, 0.5865, 0.25])
me_cube_003.materials.append(mat_grass)
me_cube_003.use_remesh_preserve_volume = False
me_cube_003.use_remesh_preserve_attributes = False
me_cube_003.use_mirror_vertex_groups = False
me_cube_003.update()
me_cube_004 = bpy.data.meshes.new('Cube.004')
me_cube_004.from_pydata([(10.25, 0.6273, 0.6246), (-0.3955, -1.465, -0.5248), (-0.03337, -1.373, -0.3757), (-0.004141, -1.232, -0.2249), (-0.1897, -1.232, -0.06721), (-0.2782, -0.9432, 0.09814), (-0.2378, -0.7315, 0.264), (0.3414, -0.5, 0.4249), (1.656, -0.407, 0.5716), (3.605, -0.3698, 0.6908), (6.077, -0.3006, 0.7333), (5.952, 0.8219, 0.7419), (3.48, 0.9763, 0.6929), (1.559, 1.132, 0.569), (0.2748, 1.217, 0.4222), (-0.2496, 1.239, 0.2639), (-0.2728, 1.127, 0.1027), (-0.1735, 1.136, -0.05709), (0.03272, 0.9702, -0.2131), (0.03706, 1.076, -0.3629), (-0.3004, 1.255, -0.5133), (7.214, 1.079, 0.6067), (5.157, 1.146, 0.5942), (3.396, 1.231, 0.5179), (2.21, 1.286, 0.3942), (1.758, 1.32, 0.2519), (1.688, 1.224, 0.108), (1.931, 1.257, -0.03086), (2.232, 1.293, -0.1677), (2.423, 1.345, -0.3139), (2.518, 1.508, -0.4745), (7.343, -0.03844, 0.5939), (5.293, -0.1952, 0.5868), (3.506, -0.3057, 0.517), (2.279, -0.4316, 0.3956), (1.773, -0.6509, 0.2518), (1.662, -0.8446, 0.1045), (1.882, -1.108, -0.04029), (2.152, -1.287, -0.1825), (2.308, -1.411, -0.3313), (2.385, -1.567, -0.4902)], [], [(10, 0, 11), (11, 0, 21), (21, 0, 31), (31, 0, 10), (40, 39, 2, 1), (39, 38, 3, 2), (38, 37, 4, 3), (37, 36, 5, 4), (36, 35, 6, 5), (35, 34, 7, 6), (34, 33, 8, 7), (33, 32, 9, 8), (32, 31, 10, 9), (40, 1, 20, 30), (30, 29, 39, 40), (29, 28, 38, 39), (28, 27, 37, 38), (27, 26, 36, 37), (26, 25, 35, 36), (25, 24, 34, 35), (24, 23, 33, 34), (23, 22, 32, 33), (22, 21, 31, 32), (20, 19, 29, 30), (19, 18, 28, 29), (18, 17, 27, 28), (17, 16, 26, 27), (16, 15, 25, 26), (15, 14, 24, 25), (14, 13, 23, 24), (13, 12, 22, 23), (12, 11, 21, 22), (1, 2, 19, 20), (2, 3, 18, 19), (3, 4, 17, 18), (4, 5, 16, 17), (5, 6, 15, 16), (6, 7, 14, 15), (7, 8, 13, 14), (8, 9, 12, 13), (9, 10, 11, 12)])
_uv = me_cube_004.uv_layers.new(name='UVMap')
_uv.uv.foreach_set('vector', [0.6058, 0.0, 0.625, 0.25, 0.6058, 0.25, 0.6058, 0.25, 0.625, 0.5, 0.6058, 0.5, 0.6058, 0.5, 0.625, 0.75, 0.6058, 0.75, 0.6058, 0.75, 0.625, 1.0, 0.6058, 1.0, 0.4327, 0.75, 0.4519, 0.75, 0.4519, 1.0, 0.4327, 1.0, 0.4519, 0.75, 0.4712, 0.75, 0.4712, 1.0, 0.4519, 1.0, 0.4712, 0.75, 0.4904, 0.75, 0.4904, 1.0, 0.4712, 1.0, 0.4904, 0.75, 0.5096, 0.75, 0.5096, 1.0, 0.4904, 1.0, 0.5096, 0.75, 0.5288, 0.75, 0.5288, 1.0, 0.5096, 1.0, 0.5288, 0.75, 0.5481, 0.75, 0.5481, 1.0, 0.5288, 1.0, 0.5481, 0.75, 0.5673, 0.75, 0.5673, 1.0, 0.5481, 1.0, 0.5673, 0.75, 0.5865, 0.75, 0.5865, 1.0, 0.5673, 1.0, 0.5865, 0.75, 0.6058, 0.75, 0.6058, 1.0, 0.5865, 1.0, 0.4327, 0.75, 0.4327, 0.0, 0.4327, 0.25, 0.4327, 0.5, 0.4327, 0.5, 0.4519, 0.5, 0.4519, 0.75, 0.4327, 0.75, 0.4519, 0.5, 0.4712, 0.5, 0.4712, 0.75, 0.4519, 0.75, 0.4712, 0.5, 0.4904, 0.5, 0.4904, 0.75, 0.4712, 0.75, 0.4904, 0.5, 0.5096, 0.5, 0.5096, 0.75, 0.4904, 0.75, 0.5096, 0.5, 0.5288, 0.5, 0.5288, 0.75, 0.5096, 0.75, 0.5288, 0.5, 0.5481, 0.5, 0.5481, 0.75, 0.5288, 0.75, 0.5481, 0.5, 0.5673, 0.5, 0.5673, 0.75, 0.5481, 0.75, 0.5673, 0.5, 0.5865, 0.5, 0.5865, 0.75, 0.5673, 0.75, 0.5865, 0.5, 0.6058, 0.5, 0.6058, 0.75, 0.5865, 0.75, 0.4327, 0.25, 0.4519, 0.25, 0.4519, 0.5, 0.4327, 0.5, 0.4519, 0.25, 0.4712, 0.25, 0.4712, 0.5, 0.4519, 0.5, 0.4712, 0.25, 0.4904, 0.25, 0.4904, 0.5, 0.4712, 0.5, 0.4904, 0.25, 0.5096, 0.25, 0.5096, 0.5, 0.4904, 0.5, 0.5096, 0.25, 0.5288, 0.25, 0.5288, 0.5, 0.5096, 0.5, 0.5288, 0.25, 0.5481, 0.25, 0.5481, 0.5, 0.5288, 0.5, 0.5481, 0.25, 0.5673, 0.25, 0.5673, 0.5, 0.5481, 0.5, 0.5673, 0.25, 0.5865, 0.25, 0.5865, 0.5, 0.5673, 0.5, 0.5865, 0.25, 0.6058, 0.25, 0.6058, 0.5, 0.5865, 0.5, 0.4327, 0.0, 0.4519, 0.0, 0.4519, 0.25, 0.4327, 0.25, 0.4519, 0.0, 0.4712, 0.0, 0.4712, 0.25, 0.4519, 0.25, 0.4712, 0.0, 0.4904, 0.0, 0.4904, 0.25, 0.4712, 0.25, 0.4904, 0.0, 0.5096, 0.0, 0.5096, 0.25, 0.4904, 0.25, 0.5096, 0.0, 0.5288, 0.0, 0.5288, 0.25, 0.5096, 0.25, 0.5288, 0.0, 0.5481, 0.0, 0.5481, 0.25, 0.5288, 0.25, 0.5481, 0.0, 0.5673, 0.0, 0.5673, 0.25, 0.5481, 0.25, 0.5673, 0.0, 0.5865, 0.0, 0.5865, 0.25, 0.5673, 0.25, 0.5865, 0.0, 0.6058, 0.0, 0.6058, 0.25, 0.5865, 0.25])
me_cube_004.materials.append(mat_grass)
me_cube_004.use_remesh_preserve_volume = False
me_cube_004.use_remesh_preserve_attributes = False
me_cube_004.use_mirror_vertex_groups = False
me_cube_004.update()
me_cube_005 = bpy.data.meshes.new('Cube.005')
me_cube_005.from_pydata([(6.323, 1.524, 0.2954), (-0.5628, -1.4, -0.5098), (-0.4519, -1.209, -0.3381), (-0.6646, -0.9733, -0.1656), (-0.8932, -0.776, 0.007502), (-1.153, -0.6, 0.1767), (-1.041, -0.4164, 0.3358), (-0.4025, -0.21, 0.4811), (0.7799, -0.1029, 0.5931), (2.241, 0.03455, 0.6742), (3.931, 0.2336, 0.6512), (3.97, 1.253, 0.6647), (2.266, 1.279, 0.6758), (0.8465, 1.336, 0.5809), (-0.2837, 1.417, 0.4635), (-0.8476, 1.469, 0.3174), (-0.9519, 1.392, 0.1639), (-0.7285, 1.268, 0.003078), (-0.519, 1.186, -0.1635), (-0.3038, 1.209, -0.3322), (-0.4173, 1.3, -0.5028), (4.37, 1.701, 0.4914), (3.14, 1.614, 0.5744), (1.971, 1.583, 0.5305), (1.125, 1.574, 0.4254), (0.744, 1.607, 0.3023), (0.6912, 1.512, 0.1708), (0.9234, 1.465, 0.02881), (1.511, 1.453, -0.1157), (1.97, 1.423, -0.2753), (2.341, 1.529, -0.4553), (4.296, 0.6933, 0.486), (2.989, 0.4401, 0.5775), (1.843, 0.1965, 0.5383), (0.9567, 0.006282, 0.4389), (0.4859, -0.1942, 0.3236), (0.4055, -0.39, 0.191), (0.6597, -0.6957, 0.04136), (1.273, -0.9802, -0.1129), (1.737, -1.207, -0.2817), (2.106, -1.458, -0.4651)], [], [(10, 0, 11), (11, 0, 21), (21, 0, 31), (31, 0, 10), (40, 39, 2, 1), (39, 38, 3, 2), (38, 37, 4, 3), (37, 36, 5, 4), (36, 35, 6, 5), (35, 34, 7, 6), (34, 33, 8, 7), (33, 32, 9, 8), (32, 31, 10, 9), (40, 1, 20, 30), (30, 29, 39, 40), (29, 28, 38, 39), (28, 27, 37, 38), (27, 26, 36, 37), (26, 25, 35, 36), (25, 24, 34, 35), (24, 23, 33, 34), (23, 22, 32, 33), (22, 21, 31, 32), (20, 19, 29, 30), (19, 18, 28, 29), (18, 17, 27, 28), (17, 16, 26, 27), (16, 15, 25, 26), (15, 14, 24, 25), (14, 13, 23, 24), (13, 12, 22, 23), (12, 11, 21, 22), (1, 2, 19, 20), (2, 3, 18, 19), (3, 4, 17, 18), (4, 5, 16, 17), (5, 6, 15, 16), (6, 7, 14, 15), (7, 8, 13, 14), (8, 9, 12, 13), (9, 10, 11, 12)])
_uv = me_cube_005.uv_layers.new(name='UVMap')
_uv.uv.foreach_set('vector', [0.6058, 0.0, 0.625, 0.25, 0.6058, 0.25, 0.6058, 0.25, 0.625, 0.5, 0.6058, 0.5, 0.6058, 0.5, 0.625, 0.75, 0.6058, 0.75, 0.6058, 0.75, 0.625, 1.0, 0.6058, 1.0, 0.4327, 0.75, 0.4519, 0.75, 0.4519, 1.0, 0.4327, 1.0, 0.4519, 0.75, 0.4712, 0.75, 0.4712, 1.0, 0.4519, 1.0, 0.4712, 0.75, 0.4904, 0.75, 0.4904, 1.0, 0.4712, 1.0, 0.4904, 0.75, 0.5096, 0.75, 0.5096, 1.0, 0.4904, 1.0, 0.5096, 0.75, 0.5288, 0.75, 0.5288, 1.0, 0.5096, 1.0, 0.5288, 0.75, 0.5481, 0.75, 0.5481, 1.0, 0.5288, 1.0, 0.5481, 0.75, 0.5673, 0.75, 0.5673, 1.0, 0.5481, 1.0, 0.5673, 0.75, 0.5865, 0.75, 0.5865, 1.0, 0.5673, 1.0, 0.5865, 0.75, 0.6058, 0.75, 0.6058, 1.0, 0.5865, 1.0, 0.4327, 0.75, 0.4327, 0.0, 0.4327, 0.25, 0.4327, 0.5, 0.4327, 0.5, 0.4519, 0.5, 0.4519, 0.75, 0.4327, 0.75, 0.4519, 0.5, 0.4712, 0.5, 0.4712, 0.75, 0.4519, 0.75, 0.4712, 0.5, 0.4904, 0.5, 0.4904, 0.75, 0.4712, 0.75, 0.4904, 0.5, 0.5096, 0.5, 0.5096, 0.75, 0.4904, 0.75, 0.5096, 0.5, 0.5288, 0.5, 0.5288, 0.75, 0.5096, 0.75, 0.5288, 0.5, 0.5481, 0.5, 0.5481, 0.75, 0.5288, 0.75, 0.5481, 0.5, 0.5673, 0.5, 0.5673, 0.75, 0.5481, 0.75, 0.5673, 0.5, 0.5865, 0.5, 0.5865, 0.75, 0.5673, 0.75, 0.5865, 0.5, 0.6058, 0.5, 0.6058, 0.75, 0.5865, 0.75, 0.4327, 0.25, 0.4519, 0.25, 0.4519, 0.5, 0.4327, 0.5, 0.4519, 0.25, 0.4712, 0.25, 0.4712, 0.5, 0.4519, 0.5, 0.4712, 0.25, 0.4904, 0.25, 0.4904, 0.5, 0.4712, 0.5, 0.4904, 0.25, 0.5096, 0.25, 0.5096, 0.5, 0.4904, 0.5, 0.5096, 0.25, 0.5288, 0.25, 0.5288, 0.5, 0.5096, 0.5, 0.5288, 0.25, 0.5481, 0.25, 0.5481, 0.5, 0.5288, 0.5, 0.5481, 0.25, 0.5673, 0.25, 0.5673, 0.5, 0.5481, 0.5, 0.5673, 0.25, 0.5865, 0.25, 0.5865, 0.5, 0.5673, 0.5, 0.5865, 0.25, 0.6058, 0.25, 0.6058, 0.5, 0.5865, 0.5, 0.4327, 0.0, 0.4519, 0.0, 0.4519, 0.25, 0.4327, 0.25, 0.4519, 0.0, 0.4712, 0.0, 0.4712, 0.25, 0.4519, 0.25, 0.4712, 0.0, 0.4904, 0.0, 0.4904, 0.25, 0.4712, 0.25, 0.4904, 0.0, 0.5096, 0.0, 0.5096, 0.25, 0.4904, 0.25, 0.5096, 0.0, 0.5288, 0.0, 0.5288, 0.25, 0.5096, 0.25, 0.5288, 0.0, 0.5481, 0.0, 0.5481, 0.25, 0.5288, 0.25, 0.5481, 0.0, 0.5673, 0.0, 0.5673, 0.25, 0.5481, 0.25, 0.5673, 0.0, 0.5865, 0.0, 0.5865, 0.25, 0.5673, 0.25, 0.5865, 0.0, 0.6058, 0.0, 0.6058, 0.25, 0.5865, 0.25])
me_cube_005.materials.append(mat_grass)
me_cube_005.use_remesh_preserve_volume = False
me_cube_005.use_remesh_preserve_attributes = False
me_cube_005.use_mirror_vertex_groups = False
me_cube_005.update()
me_cube_014 = bpy.data.meshes.new('Cube.014')
me_cube_014.from_pydata([(0.4706, 0.4711, 1.316), (0.5144, 0.5148, 0.0698), (0.4706, -0.4711, 1.316), (0.5144, -0.5148, 0.0698), (-0.4716, 0.4711, 1.316), (-0.5152, 0.5148, 0.0698), (-0.4716, -0.4711, 1.316), (-0.5152, -0.5148, 0.0698), (0.6231, -0.6231, 0.6437), (0.6231, 0.6231, 0.6437), (-0.6231, 0.6231, 0.6437), (-0.6231, -0.6231, 0.6437), (-0.005434, -0.496, 1.35), (-0.005737, -0.542, 0.03775), (-0.005737, 0.542, 0.03775), (-0.005434, 0.496, 1.35), (-0.006489, 0.656, 0.642), (-0.006489, -0.656, 0.642)], [], [(15, 4, 6, 12), (14, 1, 3, 13), (17, 12, 6, 11), (9, 0, 2, 8), (16, 15, 0, 9), (11, 6, 4, 10), (7, 11, 10, 5), (14, 16, 9, 1), (1, 9, 8, 3), (13, 17, 11, 7), (3, 8, 17, 13), (5, 10, 16, 14), (10, 4, 15, 16), (8, 2, 12, 17), (5, 14, 13, 7), (0, 15, 12, 2)])
_uv = me_cube_014.uv_layers.new(name='UVMap')
_uv.uv.foreach_set('vector', [0.5, 0.0, 0.625, 0.0, 0.625, 0.25, 0.5, 0.25, 0.5, 0.25, 0.625, 0.25, 0.625, 0.5, 0.5, 0.5, 0.5625, 0.625, 0.625, 0.625, 0.625, 0.75, 0.5625, 0.75, 0.5625, 0.75, 0.625, 0.75, 0.625, 1.0, 0.5625, 1.0, 0.3125, 0.625, 0.375, 0.625, 0.375, 0.75, 0.3125, 0.75, 0.8125, 0.5, 0.875, 0.5, 0.875, 0.75, 0.8125, 0.75, 0.625, 0.5, 0.75, 0.5, 0.75, 0.75, 0.625, 0.75, 0.125, 0.625, 0.25, 0.625, 0.25, 0.75, 0.125, 0.75, 0.375, 0.75, 0.5, 0.75, 0.5, 1.0, 0.375, 1.0, 0.375, 0.625, 0.5, 0.625, 0.5, 0.75, 0.375, 0.75, 0.375, 0.5, 0.5, 0.5, 0.5, 0.625, 0.375, 0.625, 0.125, 0.5, 0.25, 0.5, 0.25, 0.625, 0.125, 0.625, 0.3125, 0.5, 0.375, 0.5, 0.375, 0.625, 0.3125, 0.625, 0.5625, 0.5, 0.625, 0.5, 0.625, 0.625, 0.5625, 0.625, 0.375, 0.25, 0.5, 0.25, 0.5, 0.5, 0.375, 0.5, 0.375, 0.0, 0.5, 0.0, 0.5, 0.25, 0.375, 0.25])
me_cube_014.materials.append(mat_rock)
me_cube_014.use_remesh_preserve_volume = False
me_cube_014.use_remesh_preserve_attributes = False
me_cube_014.use_mirror_vertex_groups = False
me_cube_014.update()
me_cube_016 = bpy.data.meshes.new('Cube.016')
me_cube_016.from_pydata([(0.2871, 0.3802, -0.635), (0.1596, 0.4684, 0.4678), (0.2871, -0.4555, -0.613), (0.1596, -0.4448, 0.4918), (1.247, 0.3984, -0.6426), (1.194, 0.4906, 0.5106), (1.247, -0.4743, -0.6197), (1.194, -0.4631, 0.5356), (0.07378, -0.5908, -0.01388), (0.07378, 0.5688, -0.04432), (1.367, 0.5956, -0.01939), (1.367, -0.6153, 0.01241), (0.7766, -0.4979, -0.6582), (0.6797, -0.4862, 0.5542), (0.6797, 0.5153, 0.5279), (0.7766, 0.4185, -0.6823), (0.7249, 0.6454, -0.03011), (0.7249, -0.6659, 0.004321)], [], [(15, 4, 6, 12), (14, 1, 3, 13), (17, 12, 6, 11), (9, 0, 2, 8), (16, 15, 0, 9), (11, 6, 4, 10), (7, 11, 10, 5), (14, 16, 9, 1), (1, 9, 8, 3), (13, 17, 11, 7), (3, 8, 17, 13), (5, 10, 16, 14), (10, 4, 15, 16), (8, 2, 12, 17), (5, 14, 13, 7), (0, 15, 12, 2)])
_uv = me_cube_016.uv_layers.new(name='UVMap')
_uv.uv.foreach_set('vector', [0.5, 0.0, 0.625, 0.0, 0.625, 0.25, 0.5, 0.25, 0.5, 0.25, 0.625, 0.25, 0.625, 0.5, 0.5, 0.5, 0.5625, 0.625, 0.625, 0.625, 0.625, 0.75, 0.5625, 0.75, 0.5625, 0.75, 0.625, 0.75, 0.625, 1.0, 0.5625, 1.0, 0.3125, 0.625, 0.375, 0.625, 0.375, 0.75, 0.3125, 0.75, 0.8125, 0.5, 0.875, 0.5, 0.875, 0.75, 0.8125, 0.75, 0.625, 0.5, 0.75, 0.5, 0.75, 0.75, 0.625, 0.75, 0.125, 0.625, 0.25, 0.625, 0.25, 0.75, 0.125, 0.75, 0.375, 0.75, 0.5, 0.75, 0.5, 1.0, 0.375, 1.0, 0.375, 0.625, 0.5, 0.625, 0.5, 0.75, 0.375, 0.75, 0.375, 0.5, 0.5, 0.5, 0.5, 0.625, 0.375, 0.625, 0.125, 0.5, 0.25, 0.5, 0.25, 0.625, 0.125, 0.625, 0.3125, 0.5, 0.375, 0.5, 0.375, 0.625, 0.3125, 0.625, 0.5625, 0.5, 0.625, 0.5, 0.625, 0.625, 0.5625, 0.625, 0.375, 0.25, 0.5, 0.25, 0.5, 0.5, 0.375, 0.5, 0.375, 0.0, 0.5, 0.0, 0.5, 0.25, 0.375, 0.25])
me_cube_016.materials.append(mat_rock_001)
me_cube_016.use_remesh_preserve_volume = False
me_cube_016.use_remesh_preserve_attributes = False
me_cube_016.use_mirror_vertex_groups = False
me_cube_016.update()

# ---- objects
ob_ground = bpy.data.objects.new('Ground', me_plane)
ob_grass_blade_001 = bpy.data.objects.new('Grass Blade.001', me_cube)
ob_grass_blade = bpy.data.objects.new('Grass Blade', me_cube_001)
ob_grass_blade_002 = bpy.data.objects.new('Grass Blade.002', me_cube_002)
ob_grass_blade_003 = bpy.data.objects.new('Grass Blade.003', me_cube_003)
ob_grass_blade_004 = bpy.data.objects.new('Grass Blade.004', me_cube_004)
ob_grass_blade_005 = bpy.data.objects.new('Grass Blade.005', me_cube_005)
ob_rock_000 = bpy.data.objects.new('Rock.000', me_cube_014)
ob_rock_001 = bpy.data.objects.new('Rock.001', me_cube_016)

# ---- transforms, parenting, visibility, modifiers, constraints
ob_ground.location = (0.0, 0.0, 0.0)
ob_ground.scale = (8.0, 8.0, 8.0)
ob_ground.lineart.crease_threshold = 0.0
_m = ob_ground.modifiers.new('ParticleSettings', 'PARTICLE_SYSTEM')
ob_grass_blade_001.location = (1.378, 0.2218, -0.2614)
ob_grass_blade_001.rotation_euler = (-0.0, 1.571, 0.0)
ob_grass_blade_001.scale = (0.1446, 0.1446, 1.734)
ob_grass_blade_001.lineart.crease_threshold = 0.0
_m = ob_grass_blade_001.modifiers.new('Decimate', 'DECIMATE')
_m.ratio = 0.2587
ob_grass_blade.location = (0.6215, -0.09341, -0.8662)
ob_grass_blade.rotation_euler = (-0.0, 1.571, 0.0)
ob_grass_blade.scale = (0.1208, 0.1208, 0.9728)
ob_grass_blade.lineart.crease_threshold = 0.0
_m = ob_grass_blade.modifiers.new('Decimate', 'DECIMATE')
_m.ratio = 0.393
_m.use_collapse_triangulate = True
ob_grass_blade_002.location = (1.066, -0.3123, -0.426)
ob_grass_blade_002.rotation_euler = (-0.0, 1.571, 0.0)
ob_grass_blade_002.scale = (0.1208, 0.1208, 1.428)
ob_grass_blade_002.lineart.crease_threshold = 0.0
_m = ob_grass_blade_002.modifiers.new('Decimate', 'DECIMATE')
_m.ratio = 0.4776
ob_grass_blade_003.location = (0.8468, 0.3553, -0.8136)
ob_grass_blade_003.rotation_euler = (1.571, -0.2563, 1.571)
ob_grass_blade_003.scale = (0.1208, 0.1208, 1.219)
ob_grass_blade_003.lineart.crease_threshold = 0.0
_m = ob_grass_blade_003.modifiers.new('Decimate', 'DECIMATE')
_m.ratio = 0.4776
_m.use_collapse_triangulate = True
ob_grass_blade_004.location = (0.1339, -0.1705, -0.1792)
ob_grass_blade_004.rotation_euler = (-4.712, 3.799, 1.571)
ob_grass_blade_004.scale = (0.1208, 0.1208, 0.8305)
ob_grass_blade_004.lineart.crease_threshold = 0.0
_m = ob_grass_blade_004.modifiers.new('Decimate', 'DECIMATE')
_m.ratio = 0.7811
_m.use_collapse_triangulate = True
ob_grass_blade_005.location = (0.1488, 0.636, -0.4161)
ob_grass_blade_005.rotation_euler = (-1.571, 4.087, -1.571)
ob_grass_blade_005.scale = (0.1208, 0.1208, 0.8305)
ob_grass_blade_005.lineart.crease_threshold = 0.0
_m = ob_grass_blade_005.modifiers.new('Decimate', 'DECIMATE')
_m.ratio = 0.592
_m.use_collapse_triangulate = True
ob_rock_000.location = (0.0, 0.0, -8.673)
ob_rock_000.rotation_euler = (0.0, 1.226, 0.0)
ob_rock_000.scale = (4.128, 3.288, 2.303)
ob_rock_000.lineart.crease_threshold = 0.0
_m = ob_rock_000.modifiers.new('Subdivision', 'SUBSURF')
_m.uv_smooth = 'PRESERVE_CORNERS'
_m.render_levels = 1
_m.show_only_control_edges = False
ob_rock_001.location = (0.1244, -5.917, -4.175)
ob_rock_001.rotation_euler = (0.0, -0.3126, 0.0)
ob_rock_001.scale = (1.719, 2.72, 3.554)
ob_rock_001.lineart.crease_threshold = 0.0
_m = ob_rock_001.modifiers.new('Subdivision', 'SUBSURF')
_m.uv_smooth = 'PRESERVE_CORNERS'
_m.render_levels = 1
_m.show_only_control_edges = False

# ---- collection membership
col_collection_1.objects.link(ob_ground)
col_grass_clump.objects.link(ob_grass_blade_001)
col_grass_clump.objects.link(ob_grass_blade)
col_grass_clump.objects.link(ob_grass_blade_002)
col_grass_clump.objects.link(ob_grass_blade_003)
col_grass_clump.objects.link(ob_grass_blade_004)
col_grass_clump.objects.link(ob_grass_blade_005)
col_rocks.objects.link(ob_rock_000)
col_rocks.objects.link(ob_rock_001)
def _layer_coll(name, lc=None):
    lc = lc or bpy.context.view_layer.layer_collection
    for c in lc.children:
        if c.name == name: return c
        r = _layer_coll(name, c)
        if r: return r
_layer_coll('Grass Clump').exclude = True
_layer_coll('Rocks').exclude = True

# ---- scene / render settings (as saved in the file)
scene.frame_start = 1; scene.frame_end = 858; scene.frame_set(1)
scene.render.engine = 'CYCLES'
scene.render.resolution_x = 3840
scene.render.resolution_y = 2160
scene.render.dither_intensity = 0.0
scene.cycles.use_denoising = False
scene.cycles.samples = 700
scene.cycles.sampling_pattern = 'TABULATED_SOBOL'
scene.cycles.use_adaptive_sampling = False
scene.cycles.use_light_tree = False
scene.cycles.blur_glossy = 0.0
scene.cycles.sample_clamp_direct = 4.0
scene.cycles.sample_clamp_indirect = 1.0
scene.cycles.bake_type = 'NORMAL'
scene.view_settings.view_transform = 'Standard'
bpy.context.view_layer.update()

# ---- added for rendering (the .blend has no active camera and no usable light): camera, sun
cam_auto = bpy.data.cameras.new('AutoCamera')
cam_auto.lens = 50.0
cam_auto.sensor_width = 36.0
cam_auto.clip_end = 1000.0
ob_auto_camera = bpy.data.objects.new('AutoCamera', cam_auto)
scene.collection.objects.link(ob_auto_camera)
ob_auto_camera.location = (26.2991, -30.2133, 15.214)
ob_auto_camera.rotation_euler = (1.09748, -7.21219e-08, 0.694738)
scene.camera = ob_auto_camera
light_auto_sun = bpy.data.lights.new('AutoSun', 'SUN')
light_auto_sun.energy = 3.0
light_auto_sun.angle = 0.0523599
ob_auto_sun = bpy.data.objects.new('AutoSun', light_auto_sun)
scene.collection.objects.link(ob_auto_sun)
ob_auto_sun.rotation_euler = (0.872665, 0.174533, 0.523599)
bpy.context.view_layer.update()
